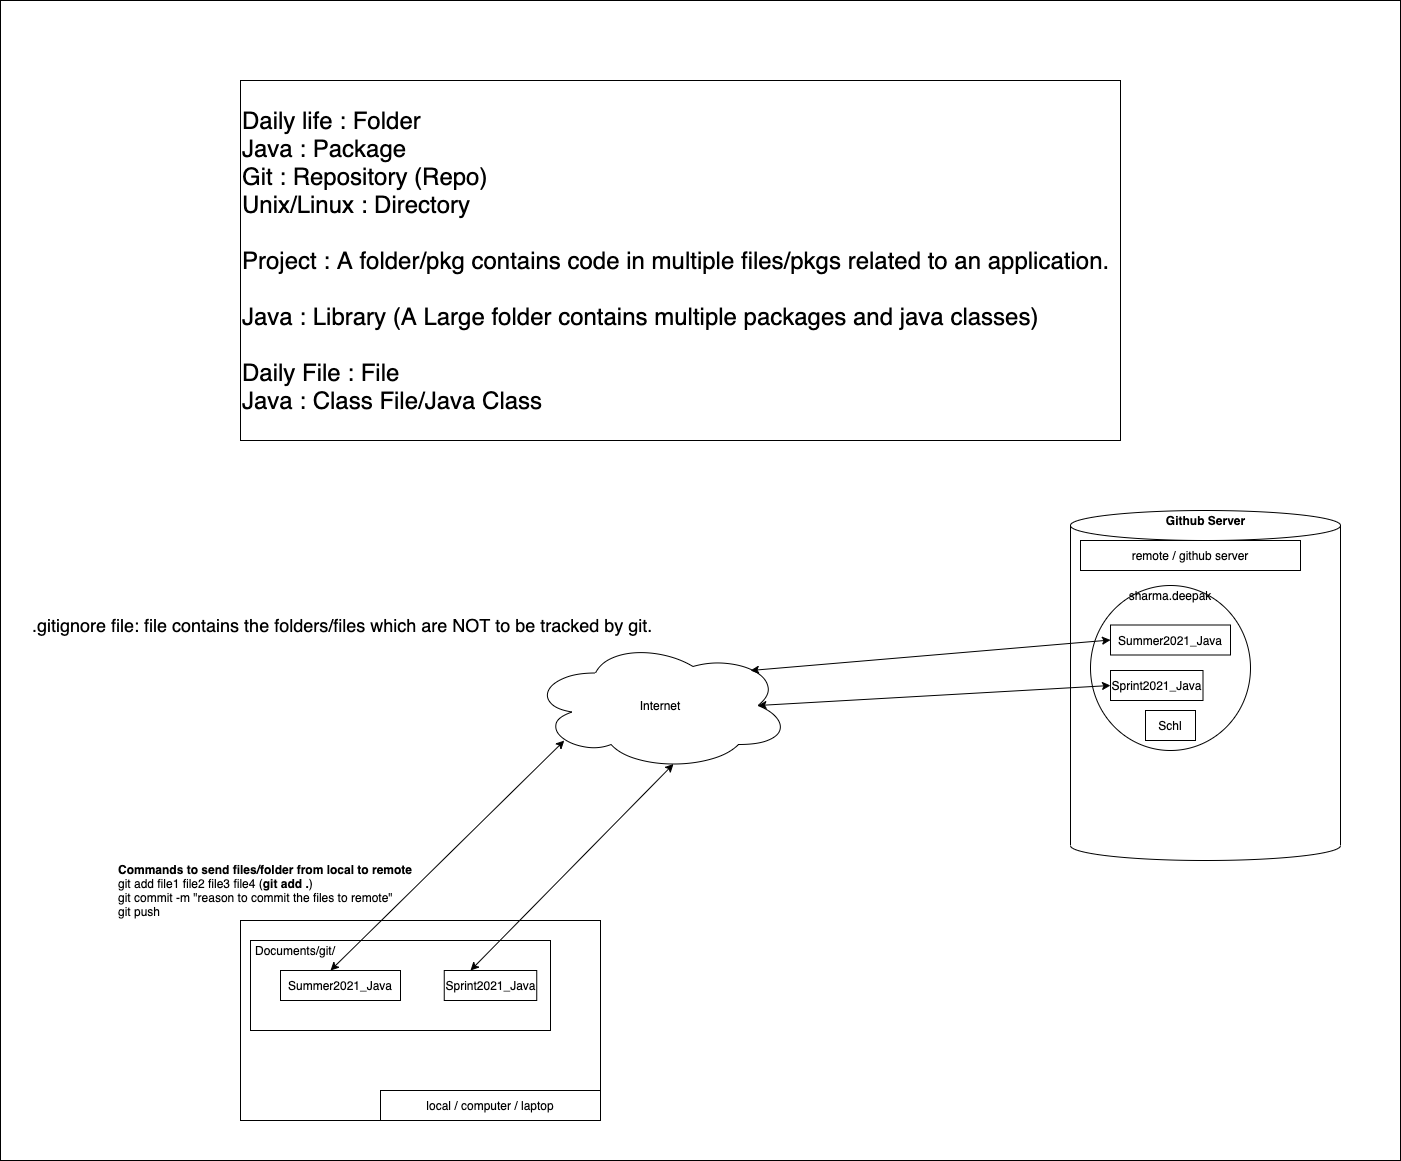

The diagram above was exported from draw.io. Its source (the exported page's mxGraphModel, read from the mxfile embedded in the PNG):
<mxGraphModel dx="3464" dy="2314" grid="1" gridSize="10" guides="1" tooltips="1" connect="1" arrows="1" fold="1" page="1" pageScale="1" pageWidth="827" pageHeight="1169" math="0" shadow="0">
  <root>
    <mxCell id="0" />
    <mxCell id="1" parent="0" />
    <mxCell id="Hyfj9hmyS-lQA9alLNeS-30" value="" style="rounded=0;whiteSpace=wrap;html=1;" vertex="1" parent="1">
      <mxGeometry x="-200" y="-40" width="1400" height="1160" as="geometry" />
    </mxCell>
    <mxCell id="Hyfj9hmyS-lQA9alLNeS-10" value="" style="rounded=0;whiteSpace=wrap;html=1;" vertex="1" parent="1">
      <mxGeometry x="40" y="880" width="360" height="200" as="geometry" />
    </mxCell>
    <mxCell id="Hyfj9hmyS-lQA9alLNeS-13" value="" style="rounded=0;whiteSpace=wrap;html=1;" vertex="1" parent="1">
      <mxGeometry x="50" y="900" width="300" height="90" as="geometry" />
    </mxCell>
    <mxCell id="Hyfj9hmyS-lQA9alLNeS-1" value="&lt;font style=&quot;font-size: 24px&quot;&gt;Daily life : Folder&lt;br&gt;Java : Package&lt;br&gt;Git : Repository (Repo)&lt;br&gt;Unix/Linux : Directory&lt;br&gt;&lt;br&gt;Project : A folder/pkg contains code in multiple files/pkgs related to an application.&lt;br&gt;&lt;br&gt;Java : Library (A Large folder contains multiple packages and java classes)&lt;br&gt;&lt;br&gt;Daily File : File&lt;br&gt;Java : Class File/Java Class&lt;br&gt;&lt;/font&gt;" style="rounded=0;whiteSpace=wrap;html=1;align=left;" vertex="1" parent="1">
      <mxGeometry x="40" y="40" width="880" height="360" as="geometry" />
    </mxCell>
    <mxCell id="Hyfj9hmyS-lQA9alLNeS-2" value="Internet" style="ellipse;shape=cloud;whiteSpace=wrap;html=1;" vertex="1" parent="1">
      <mxGeometry x="330" y="600" width="260" height="130" as="geometry" />
    </mxCell>
    <mxCell id="Hyfj9hmyS-lQA9alLNeS-3" value="" style="shape=cylinder3;whiteSpace=wrap;html=1;boundedLbl=1;backgroundOutline=1;size=15;" vertex="1" parent="1">
      <mxGeometry x="870" y="470" width="270" height="350" as="geometry" />
    </mxCell>
    <mxCell id="Hyfj9hmyS-lQA9alLNeS-4" value="&lt;b&gt;Github Server&lt;/b&gt;" style="text;html=1;strokeColor=none;fillColor=none;align=center;verticalAlign=middle;whiteSpace=wrap;rounded=0;" vertex="1" parent="1">
      <mxGeometry x="957.5" y="470" width="95" height="20" as="geometry" />
    </mxCell>
    <mxCell id="Hyfj9hmyS-lQA9alLNeS-5" value="" style="ellipse;whiteSpace=wrap;html=1;" vertex="1" parent="1">
      <mxGeometry x="890" y="545" width="160" height="165" as="geometry" />
    </mxCell>
    <mxCell id="Hyfj9hmyS-lQA9alLNeS-6" value="sharma.deepak" style="text;html=1;strokeColor=none;fillColor=none;align=center;verticalAlign=middle;whiteSpace=wrap;rounded=0;" vertex="1" parent="1">
      <mxGeometry x="950" y="545" width="40" height="20" as="geometry" />
    </mxCell>
    <mxCell id="Hyfj9hmyS-lQA9alLNeS-7" value="Schl" style="rounded=0;whiteSpace=wrap;html=1;" vertex="1" parent="1">
      <mxGeometry x="945" y="670" width="50" height="30" as="geometry" />
    </mxCell>
    <mxCell id="Hyfj9hmyS-lQA9alLNeS-8" value="Sprint2021_Java" style="rounded=0;whiteSpace=wrap;html=1;" vertex="1" parent="1">
      <mxGeometry x="910" y="630" width="92.5" height="30" as="geometry" />
    </mxCell>
    <mxCell id="Hyfj9hmyS-lQA9alLNeS-11" value="Sprint2021_Java" style="rounded=0;whiteSpace=wrap;html=1;" vertex="1" parent="1">
      <mxGeometry x="243.75" y="930" width="92.5" height="30" as="geometry" />
    </mxCell>
    <mxCell id="Hyfj9hmyS-lQA9alLNeS-14" value="Documents/git/" style="text;html=1;strokeColor=none;fillColor=none;align=center;verticalAlign=middle;whiteSpace=wrap;rounded=0;" vertex="1" parent="1">
      <mxGeometry x="30" y="900" width="130" height="20" as="geometry" />
    </mxCell>
    <mxCell id="Hyfj9hmyS-lQA9alLNeS-16" value="" style="endArrow=classic;startArrow=classic;html=1;entryX=0;entryY=0.5;entryDx=0;entryDy=0;exitX=0.875;exitY=0.5;exitDx=0;exitDy=0;exitPerimeter=0;" edge="1" parent="1" source="Hyfj9hmyS-lQA9alLNeS-2" target="Hyfj9hmyS-lQA9alLNeS-8">
      <mxGeometry width="50" height="50" relative="1" as="geometry">
        <mxPoint x="670" y="780" as="sourcePoint" />
        <mxPoint x="720" y="730" as="targetPoint" />
      </mxGeometry>
    </mxCell>
    <mxCell id="Hyfj9hmyS-lQA9alLNeS-17" value="" style="endArrow=classic;startArrow=classic;html=1;entryX=0.13;entryY=0.77;entryDx=0;entryDy=0;exitX=0.875;exitY=0.5;exitDx=0;exitDy=0;exitPerimeter=0;entryPerimeter=0;" edge="1" parent="1" target="Hyfj9hmyS-lQA9alLNeS-2">
      <mxGeometry width="50" height="50" relative="1" as="geometry">
        <mxPoint x="130" y="930" as="sourcePoint" />
        <mxPoint x="482.5" y="910" as="targetPoint" />
      </mxGeometry>
    </mxCell>
    <mxCell id="Hyfj9hmyS-lQA9alLNeS-18" value="Summer2021_Java" style="rounded=0;whiteSpace=wrap;html=1;" vertex="1" parent="1">
      <mxGeometry x="910" y="584.5" width="120" height="30" as="geometry" />
    </mxCell>
    <mxCell id="Hyfj9hmyS-lQA9alLNeS-20" value="local / computer / laptop" style="rounded=0;whiteSpace=wrap;html=1;" vertex="1" parent="1">
      <mxGeometry x="180" y="1050" width="220" height="30" as="geometry" />
    </mxCell>
    <mxCell id="Hyfj9hmyS-lQA9alLNeS-21" value="remote / github server" style="rounded=0;whiteSpace=wrap;html=1;" vertex="1" parent="1">
      <mxGeometry x="880" y="500" width="220" height="30" as="geometry" />
    </mxCell>
    <mxCell id="Hyfj9hmyS-lQA9alLNeS-22" value="Summer2021_Java" style="rounded=0;whiteSpace=wrap;html=1;" vertex="1" parent="1">
      <mxGeometry x="80" y="930" width="120" height="30" as="geometry" />
    </mxCell>
    <mxCell id="Hyfj9hmyS-lQA9alLNeS-23" value="" style="endArrow=classic;startArrow=classic;html=1;entryX=0.55;entryY=0.95;entryDx=0;entryDy=0;exitX=0.875;exitY=0.5;exitDx=0;exitDy=0;exitPerimeter=0;entryPerimeter=0;" edge="1" parent="1" target="Hyfj9hmyS-lQA9alLNeS-2">
      <mxGeometry width="50" height="50" relative="1" as="geometry">
        <mxPoint x="270" y="930" as="sourcePoint" />
        <mxPoint x="503.79999999999995" y="700.0999999999999" as="targetPoint" />
      </mxGeometry>
    </mxCell>
    <mxCell id="Hyfj9hmyS-lQA9alLNeS-24" value="" style="endArrow=classic;startArrow=classic;html=1;entryX=0;entryY=0.5;entryDx=0;entryDy=0;exitX=0.875;exitY=0.5;exitDx=0;exitDy=0;exitPerimeter=0;" edge="1" parent="1" target="Hyfj9hmyS-lQA9alLNeS-18">
      <mxGeometry width="50" height="50" relative="1" as="geometry">
        <mxPoint x="550" y="630" as="sourcePoint" />
        <mxPoint x="902.5" y="610" as="targetPoint" />
      </mxGeometry>
    </mxCell>
    <mxCell id="Hyfj9hmyS-lQA9alLNeS-27" value="&lt;font style=&quot;font-size: 18px&quot;&gt;.gitignore file: file contains the folders/files which are NOT to be tracked by git.&lt;/font&gt;" style="text;html=1;strokeColor=none;fillColor=none;align=left;verticalAlign=middle;whiteSpace=wrap;rounded=0;" vertex="1" parent="1">
      <mxGeometry x="-170" y="575" width="700" height="20" as="geometry" />
    </mxCell>
    <mxCell id="Hyfj9hmyS-lQA9alLNeS-28" value="&lt;div style=&quot;text-align: left&quot;&gt;&lt;b&gt;Commands to send files/folder from local to remote&lt;/b&gt;&lt;br&gt;git add file1 file2 file3 file4 (&lt;b&gt;git add .&lt;/b&gt;)&lt;/div&gt;&lt;div style=&quot;text-align: left&quot;&gt;&lt;span&gt;git commit -m &quot;reason to commit the files to remote&quot;&lt;/span&gt;&lt;/div&gt;&lt;div style=&quot;text-align: left&quot;&gt;&lt;span&gt;git push&lt;/span&gt;&lt;/div&gt;" style="text;html=1;strokeColor=none;fillColor=none;align=center;verticalAlign=middle;whiteSpace=wrap;rounded=0;" vertex="1" parent="1">
      <mxGeometry x="-90" y="810" width="310" height="80" as="geometry" />
    </mxCell>
  </root>
</mxGraphModel>